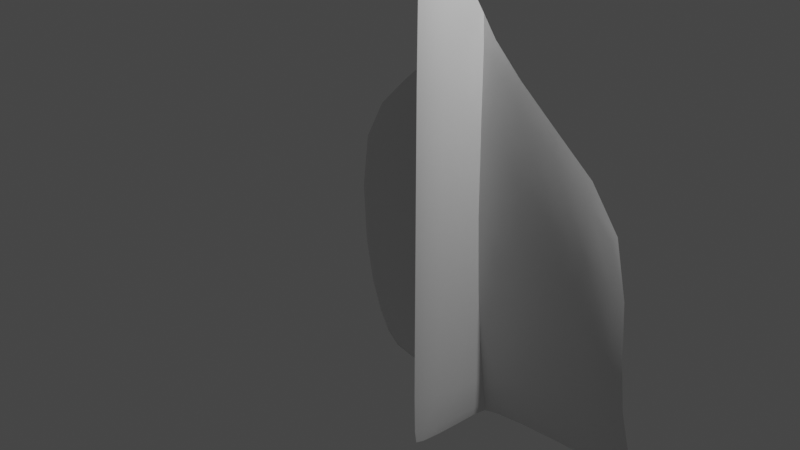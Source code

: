 # Source: PaperPlaneEnemy.blend  (saved by Blender 2.92.15; exported with 4.5.12 LTS)
import bpy
from mathutils import Matrix  # noqa: F401  (used for matrix-valued properties, if any)

bpy.ops.wm.read_factory_settings(use_empty=True)
scene = bpy.context.scene
scene.name = 'Scene'

# ---- collections
col_collection = bpy.data.collections.new('Collection'); scene.collection.children.link(col_collection)

# ---- materials (node trees are filled in below, after node groups)
mat_material = bpy.data.materials.new('Material')
mat_material.alpha_threshold = 0.0
mat_material.use_transparent_shadow = False
mat_material.line_color = (0.0, 0.0, 0.0, 1.0)

# ---- material node trees
mat_material.use_nodes = True; mat_material.node_tree.nodes.clear()
_N = mat_material.node_tree.nodes; _L = mat_material.node_tree.links
n0 = _N.new('ShaderNodeOutputMaterial'); n0.name = 'Material Output'; n0.location = (300, 300)
n1 = _N.new('ShaderNodeBsdfPrincipled'); n1.name = 'Principled BSDF'; n1.location = (10, 300)
n1.distribution = 'GGX'
n1.subsurface_method = 'BURLEY'
n1.inputs[2].default_value = 0.4
n1.inputs[3].default_value = 1.45
n1.inputs[27].default_value = (0.0, 0.0, 0.0, 1.0)
n1.inputs[28].default_value = 1.0
_L.new(n1.outputs[0], n0.inputs[0])
n0.is_active_output = True

# ---- world
world_world = bpy.data.worlds.new('World'); scene.world = world_world
world_world.use_nodes = True; world_world.node_tree.nodes.clear()
_N = world_world.node_tree.nodes; _L = world_world.node_tree.links
n0 = _N.new('ShaderNodeOutputWorld'); n0.name = 'World Output'; n0.location = (300, 300)
n1 = _N.new('ShaderNodeBackground'); n1.name = 'Background'; n1.location = (10, 300)
n1.inputs[0].default_value = (0.05088, 0.05088, 0.05088, 1.0)
_L.new(n1.outputs[0], n0.inputs[0])
n0.is_active_output = True
world_world.color = (0.05088, 0.05088, 0.05088)
world_world.use_sun_shadow = False
world_world.sun_shadow_jitter_overblur = 0.0

# ---- cameras
cam_camera = bpy.data.cameras.new('Camera')
cam_camera.clip_end = 100.0
cam_camera.ortho_scale = 7.314

# ---- lights
light_light = bpy.data.lights.new('Light', 'POINT')
light_light.transmission_factor = 0.0
light_light.energy = 1000.0
light_light.shadow_soft_size = 0.1
light_light.shadow_maximum_resolution = 0.006
light_light.use_absolute_resolution = True

# ---- meshes
me_cube = bpy.data.meshes.new('Cube')
me_cube.from_pydata([(-0.0474, 0.9517, 1.813), (-1.807, 1.727, -3.076), (-1.765, 1.222, -0.01727), (-0.03015, 0.5377, 2.157), (-0.03009, 0.5811, -2.8), (-0.2295, 1.38, -2.842), (-0.232, 1.094, 1.402), (-0.04647, 1.168, -2.819), (-1.057, 1.559, -2.93), (-1.047, 1.139, 0.7139), (-0.01627, 0.5446, 0.01257), (-1.843, 1.31, -1.337), (-1.043, 1.229, -0.8691), (-0.2199, 1.136, -0.4383), (-0.03124, 0.9712, -0.1926), (-1.854, 1.533, -2.483), (-1.046, 1.393, -2.187), (-0.01627, 0.563, -1.732), (-0.2199, 1.255, -1.957), (-0.03124, 1.063, -1.834), (0.0474, 0.9517, 1.813), (1.807, 1.727, -3.076), (-1.455e-11, 0.2904, -2.788), (1.765, 1.222, -0.01727), (5.821e-11, 0.2904, 2.386), (0.03015, 0.5377, 2.157), (0.03009, 0.5811, -2.8), (0.2295, 1.38, -2.842), (0.232, 1.094, 1.402), (0.04647, 1.168, -2.819), (1.057, 1.559, -2.93), (1.047, 1.139, 0.7139), (0.01627, 0.5446, 0.01257), (0.0, 0.3017, 0.1494), (1.843, 1.31, -1.337), (1.043, 1.229, -0.8691), (0.2199, 1.136, -0.4383), (0.03124, 0.9712, -0.1926), (1.854, 1.533, -2.483), (1.046, 1.393, -2.187), (0.01627, 0.563, -1.732), (0.0, 0.3017, -1.663), (0.2199, 1.255, -1.957), (0.03124, 1.063, -1.834), (-0.1112, 0.9404, 1.813), (-1.813, 1.68, -3.091), (-1.769, 1.173, -0.02026), (-0.0856, 0.5236, 2.157), (-0.08535, 0.5661, -2.801), (-0.2677, 1.332, -2.852), (-0.2777, 1.054, 1.401), (-0.1075, 1.15, -2.822), (-1.071, 1.497, -2.947), (-1.059, 1.076, 0.7114), (-0.0993, 0.5225, 0.01248), (-1.849, 1.244, -1.345), (-1.061, 1.134, -0.8783), (-0.2794, 1.065, -0.4434), (-0.124, 0.9468, -0.1938), (-1.861, 1.469, -2.5), (-1.064, 1.299, -2.207), (-0.09922, 0.5405, -1.732), (-0.2777, 1.182, -1.969), (-0.1231, 1.036, -1.838), (0.1112, 0.9404, 1.813), (1.813, 1.68, -3.091), (-5.821e-11, 0.2452, -2.788), (1.769, 1.173, -0.02026), (-1.164e-10, 0.2449, 2.386), (0.0856, 0.5236, 2.157), (0.08535, 0.5661, -2.801), (0.2677, 1.332, -2.852), (0.2777, 1.054, 1.401), (0.1075, 1.15, -2.822), (1.071, 1.497, -2.947), (1.059, 1.076, 0.7114), (0.0993, 0.5225, 0.01248), (-1.164e-10, 0.2338, 0.1494), (1.849, 1.244, -1.345), (1.061, 1.134, -0.8783), (0.2794, 1.065, -0.4434), (0.124, 0.9468, -0.1938), (1.861, 1.469, -2.5), (1.064, 1.299, -2.207), (0.09922, 0.5405, -1.732), (-4.657e-10, 0.2339, -1.663), (0.2777, 1.182, -1.969), (0.1231, 1.036, -1.838), (-0.03901, 0.7596, 1.985), (-0.01801, 0.5411, 1.185), (-1.496, 1.187, 0.327), (0.0, 0.3003, 1.372), (-0.01661, 0.3614, 2.314), (-1.86, 1.667, -2.878), (-0.5817, 1.456, -2.866), (-1.05, 1.492, -2.636), (-0.2215, 1.11, 0.5716), (-0.03875, 0.8898, -2.809), (-0.07718, 1.312, -2.829), (-1.526, 1.675, -3.036), (-0.5818, 1.112, 1.085), (-0.03326, 0.9558, 0.9061), (-0.0166, 0.3669, -2.792), (-0.07929, 1.055, 1.633), (-0.01627, 0.552, -0.9604), (0.0, 0.3017, -0.8611), (-1.83, 1.257, -0.5756), (-1.044, 1.179, 0.001646), (-0.2199, 1.185, -1.288), (-0.03124, 1.009, -1.109), (-0.008628, 0.3702, 0.1066), (-1.505, 1.281, -1.13), (-0.5744, 1.181, -0.6299), (-0.02277, 0.7713, -0.09002), (-0.06437, 1.082, -0.3003), (-1.845, 1.404, -1.978), (-1.044, 1.301, -1.608), (-0.018, 0.5748, -2.367), (0.0, 0.3003, -2.33), (-0.2211, 1.33, -2.489), (-0.03314, 1.124, -2.422), (-0.06437, 1.191, -1.888), (-0.02277, 0.8266, -1.783), (-0.5746, 1.317, -2.055), (-1.511, 1.477, -2.348), (-0.008628, 0.3726, -1.685), (0.03901, 0.7596, 1.985), (0.01801, 0.5411, 1.185), (1.496, 1.187, 0.327), (0.01661, 0.3614, 2.314), (1.86, 1.667, -2.878), (0.5817, 1.456, -2.866), (1.05, 1.492, -2.636), (0.2215, 1.11, 0.5716), (0.03875, 0.8898, -2.809), (0.07718, 1.312, -2.829), (1.526, 1.675, -3.036), (0.5818, 1.112, 1.085), (0.03326, 0.9558, 0.9061), (0.0166, 0.3669, -2.792), (0.07929, 1.055, 1.633), (0.01627, 0.552, -0.9604), (1.83, 1.257, -0.5756), (1.044, 1.179, 0.001646), (0.2199, 1.185, -1.288), (0.03124, 1.009, -1.109), (0.008628, 0.3702, 0.1066), (1.505, 1.281, -1.13), (0.5744, 1.181, -0.6299), (0.02277, 0.7713, -0.09002), (0.06437, 1.082, -0.3003), (1.845, 1.404, -1.978), (1.044, 1.301, -1.608), (0.018, 0.5748, -2.367), (0.2211, 1.33, -2.489), (0.03314, 1.124, -2.422), (0.06437, 1.191, -1.888), (0.02277, 0.8266, -1.783), (0.5746, 1.317, -2.055), (1.511, 1.477, -2.348), (0.008628, 0.3726, -1.685), (-0.1038, 0.7532, 1.985), (-0.09766, 0.5205, 1.185), (-1.502, 1.124, 0.3239), (-6.985e-10, 0.2351, 1.372), (-0.04851, 0.3279, 2.314), (-1.867, 1.606, -2.897), (-0.6058, 1.398, -2.88), (-1.069, 1.403, -2.658), (-0.283, 1.048, 0.5689), (-0.1027, 0.8793, -2.811), (-0.1286, 1.279, -2.835), (-1.535, 1.615, -3.055), (-0.6097, 1.059, 1.083), (-0.1236, 0.9363, 0.9056), (-0.04849, 0.3335, -2.792), (-0.1369, 1.031, 1.632), (-0.09925, 0.5297, -0.9606), (-2.328e-10, 0.2338, -0.8611), (-1.835, 1.193, -0.5808), (-1.061, 1.089, -0.003724), (-0.2776, 1.113, -1.296), (-0.1233, 0.982, -1.111), (-0.05648, 0.32, 0.1066), (-1.514, 1.187, -1.141), (-0.6104, 1.094, -0.637), (-0.1192, 0.7579, -0.09036), (-0.1438, 1.035, -0.3032), (-1.851, 1.339, -1.99), (-1.061, 1.206, -1.622), (-0.09746, 0.5532, -2.367), (3.492e-10, 0.2353, -2.33), (-0.2763, 1.261, -2.502), (-0.121, 1.097, -2.426), (-0.1421, 1.141, -1.895), (-0.1188, 0.8115, -1.784), (-0.6103, 1.23, -2.07), (-1.522, 1.385, -2.369), (-0.05647, 0.3224, -1.685), (0.1038, 0.7532, 1.985), (0.09766, 0.5205, 1.185), (1.502, 1.124, 0.3239), (0.04851, 0.3279, 2.314), (1.867, 1.606, -2.897), (0.6058, 1.398, -2.88), (1.069, 1.403, -2.658), (0.283, 1.048, 0.5689), (0.1027, 0.8793, -2.811), (0.1286, 1.279, -2.835), (1.535, 1.615, -3.055), (0.6097, 1.059, 1.083), (0.1236, 0.9363, 0.9056), (0.04849, 0.3335, -2.792), (0.1369, 1.031, 1.632), (0.09925, 0.5297, -0.9606), (1.835, 1.193, -0.5808), (1.061, 1.089, -0.003724), (0.2776, 1.113, -1.296), (0.1233, 0.982, -1.111), (0.05648, 0.32, 0.1066), (1.514, 1.187, -1.141), (0.6104, 1.094, -0.637), (0.1192, 0.7579, -0.09036), (0.1438, 1.035, -0.3032), (1.851, 1.339, -1.99), (1.061, 1.206, -1.622), (0.09746, 0.5532, -2.367), (0.2763, 1.261, -2.502), (0.121, 1.097, -2.426), (0.1421, 1.141, -1.895), (0.1188, 0.8115, -1.784), (0.6103, 1.23, -2.07), (1.522, 1.385, -2.369), (0.05647, 0.3224, -1.685), (-0.07962, 0.9468, 2.141), (-1.868, 1.737, -3.144), (-1.819, 1.203, 0.04171), (-0.05789, 0.5307, 2.508), (-0.05772, 0.5771, -2.95), (-0.2485, 1.378, -2.968), (-0.2559, 1.073, 1.702), (-0.07693, 1.176, -2.957), (-1.066, 1.556, -3.038), (-1.053, 1.099, 0.9704), (-1.965, 1.293, -1.415), (-1.978, 1.526, -2.539), (0.07962, 0.9468, 2.141), (1.868, 1.737, -3.144), (5.821e-11, 0.2678, -2.947), (1.819, 1.203, 0.04171), (1.164e-10, 0.2676, 2.753), (0.05789, 0.5307, 2.508), (0.05772, 0.5771, -2.95), (0.2485, 1.378, -2.968), (0.2559, 1.073, 1.702), (0.07693, 1.176, -2.957), (1.066, 1.556, -3.038), (1.053, 1.099, 0.9704), (1.965, 1.293, -1.415), (1.978, 1.526, -2.539), (-0.06623, 1.063, 0.7596), (-0.0248, 0.7621, 1.046), (-0.5753, 1.142, 0.3129), (-1.502, 1.227, -0.3233), (-0.009625, 0.3688, 1.313), (-0.008628, 0.3712, -0.8921), (-1.505, 1.366, -1.812), (-0.5744, 1.24, -1.428), (-0.02277, 0.7938, -1.035), (-0.06437, 1.126, -1.187), (-0.06597, 1.263, -2.451), (-0.02477, 0.8631, -2.394), (-0.5759, 1.401, -2.544), (-1.521, 1.597, -2.767), (-0.009625, 0.373, -2.341), (0.06623, 1.063, 0.7596), (0.0248, 0.7621, 1.046), (0.5753, 1.142, 0.3129), (1.502, 1.227, -0.3233), (0.009625, 0.3688, 1.313), (0.008628, 0.3712, -0.8921), (1.505, 1.366, -1.812), (0.5744, 1.24, -1.428), (0.02277, 0.7938, -1.035), (0.06437, 1.126, -1.187), (0.06597, 1.263, -2.451), (0.02477, 0.8631, -2.394), (0.5759, 1.401, -2.544), (1.521, 1.597, -2.767), (0.009625, 0.373, -2.341), (-0.1459, 1.023, 0.7581), (-0.1176, 0.7512, 1.046), (-0.6127, 1.062, 0.3089), (-1.511, 1.137, -0.3298), (-0.05549, 0.3206, 1.313), (-0.05647, 0.321, -0.8922), (-1.515, 1.272, -1.828), (-0.6095, 1.152, -1.439), (-0.1189, 0.7791, -1.036), (-0.1423, 1.077, -1.192), (-0.1402, 1.215, -2.459), (-0.1167, 0.8483, -2.396), (-0.6104, 1.318, -2.562), (-1.532, 1.51, -2.791), (-0.05547, 0.325, -2.341), (0.1459, 1.023, 0.7581), (0.1176, 0.7512, 1.046), (0.6127, 1.062, 0.3089), (1.511, 1.137, -0.3298), (0.05549, 0.3206, 1.313), (0.05647, 0.321, -0.8922), (1.515, 1.272, -1.828), (0.6095, 1.152, -1.439), (0.1189, 0.7791, -1.036), (0.1423, 1.077, -1.192), (0.1402, 1.215, -2.459), (0.1167, 0.8483, -2.396), (0.6104, 1.318, -2.562), (1.532, 1.51, -2.791), (0.05547, 0.325, -2.341), (-0.07146, 0.7568, 2.325), (-1.504, 1.149, 0.5529), (-0.03256, 0.3446, 2.676), (-1.983, 1.669, -2.934), (-0.594, 1.451, -2.982), (-0.0707, 0.8949, -2.953), (-0.1028, 1.316, -2.962), (-1.541, 1.68, -3.139), (-0.5964, 1.08, 1.364), (-0.03255, 0.3507, -2.948), (-0.1089, 1.044, 1.949), (-1.947, 1.24, -0.6518), (-1.967, 1.39, -2.043), (0.07146, 0.7568, 2.325), (1.504, 1.149, 0.5529), (0.03256, 0.3446, 2.676), (1.983, 1.669, -2.934), (0.594, 1.451, -2.982), (0.0707, 0.8949, -2.953), (0.1028, 1.316, -2.962), (1.541, 1.68, -3.139), (0.5964, 1.08, 1.364), (0.03255, 0.3507, -2.948), (0.1089, 1.044, 1.949), (1.947, 1.24, -0.6518), (1.967, 1.39, -2.043)], [], [(14, 114, 260, 101), (114, 13, 96, 260), (260, 96, 6, 103), (101, 260, 103, 0), (10, 113, 261, 89), (113, 14, 101, 261), (261, 101, 0, 88), (89, 261, 88, 3), (12, 107, 262, 112), (107, 9, 100, 262), (262, 100, 6, 96), (112, 262, 96, 13), (11, 106, 263, 111), (106, 2, 90, 263), (263, 90, 9, 107), (111, 263, 107, 12), (33, 110, 264, 91), (110, 10, 89, 264), (264, 89, 3, 92), (91, 264, 92, 24), (41, 125, 265, 105), (125, 17, 104, 265), (265, 104, 10, 110), (105, 265, 110, 33), (15, 115, 266, 124), (115, 11, 111, 266), (266, 111, 12, 116), (124, 266, 116, 16), (16, 116, 267, 123), (116, 12, 112, 267), (267, 112, 13, 108), (123, 267, 108, 18), (17, 122, 268, 104), (122, 19, 109, 268), (268, 109, 14, 113), (104, 268, 113, 10), (19, 121, 269, 109), (121, 18, 108, 269), (269, 108, 13, 114), (109, 269, 114, 14), (7, 98, 270, 120), (98, 5, 119, 270), (270, 119, 18, 121), (120, 270, 121, 19), (4, 97, 271, 117), (97, 7, 120, 271), (271, 120, 19, 122), (117, 271, 122, 17), (8, 95, 272, 94), (95, 16, 123, 272), (272, 123, 18, 119), (94, 272, 119, 5), (1, 93, 273, 99), (93, 15, 124, 273), (273, 124, 16, 95), (99, 273, 95, 8), (22, 102, 274, 118), (102, 4, 117, 274), (274, 117, 17, 125), (118, 274, 125, 41), (37, 138, 275, 150), (138, 20, 140, 275), (275, 140, 28, 133), (150, 275, 133, 36), (32, 127, 276, 149), (127, 25, 126, 276), (276, 126, 20, 138), (149, 276, 138, 37), (35, 148, 277, 143), (148, 36, 133, 277), (277, 133, 28, 137), (143, 277, 137, 31), (34, 147, 278, 142), (147, 35, 143, 278), (278, 143, 31, 128), (142, 278, 128, 23), (33, 91, 279, 146), (91, 24, 129, 279), (279, 129, 25, 127), (146, 279, 127, 32), (41, 105, 280, 160), (105, 33, 146, 280), (280, 146, 32, 141), (160, 280, 141, 40), (38, 159, 281, 151), (159, 39, 152, 281), (281, 152, 35, 147), (151, 281, 147, 34), (39, 158, 282, 152), (158, 42, 144, 282), (282, 144, 36, 148), (152, 282, 148, 35), (40, 141, 283, 157), (141, 32, 149, 283), (283, 149, 37, 145), (157, 283, 145, 43), (43, 145, 284, 156), (145, 37, 150, 284), (284, 150, 36, 144), (156, 284, 144, 42), (29, 155, 285, 135), (155, 43, 156, 285), (285, 156, 42, 154), (135, 285, 154, 27), (26, 153, 286, 134), (153, 40, 157, 286), (286, 157, 43, 155), (134, 286, 155, 29), (30, 131, 287, 132), (131, 27, 154, 287), (287, 154, 42, 158), (132, 287, 158, 39), (21, 136, 288, 130), (136, 30, 132, 288), (288, 132, 39, 159), (130, 288, 159, 38), (22, 118, 289, 139), (118, 41, 160, 289), (289, 160, 40, 153), (139, 289, 153, 26), (58, 174, 290, 187), (174, 44, 176, 290), (290, 176, 50, 169), (187, 290, 169, 57), (54, 162, 291, 186), (162, 47, 161, 291), (291, 161, 44, 174), (186, 291, 174, 58), (56, 185, 292, 180), (185, 57, 169, 292), (292, 169, 50, 173), (180, 292, 173, 53), (55, 184, 293, 179), (184, 56, 180, 293), (293, 180, 53, 163), (179, 293, 163, 46), (77, 164, 294, 183), (164, 68, 165, 294), (294, 165, 47, 162), (183, 294, 162, 54), (85, 178, 295, 198), (178, 77, 183, 295), (295, 183, 54, 177), (198, 295, 177, 61), (59, 197, 296, 188), (197, 60, 189, 296), (296, 189, 56, 184), (188, 296, 184, 55), (60, 196, 297, 189), (196, 62, 181, 297), (297, 181, 57, 185), (189, 297, 185, 56), (61, 177, 298, 195), (177, 54, 186, 298), (298, 186, 58, 182), (195, 298, 182, 63), (63, 182, 299, 194), (182, 58, 187, 299), (299, 187, 57, 181), (194, 299, 181, 62), (51, 193, 300, 171), (193, 63, 194, 300), (300, 194, 62, 192), (171, 300, 192, 49), (48, 190, 301, 170), (190, 61, 195, 301), (301, 195, 63, 193), (170, 301, 193, 51), (52, 167, 302, 168), (167, 49, 192, 302), (302, 192, 62, 196), (168, 302, 196, 60), (45, 172, 303, 166), (172, 52, 168, 303), (303, 168, 60, 197), (166, 303, 197, 59), (66, 191, 304, 175), (191, 85, 198, 304), (304, 198, 61, 190), (175, 304, 190, 48), (81, 223, 305, 211), (223, 80, 206, 305), (305, 206, 72, 213), (211, 305, 213, 64), (76, 222, 306, 200), (222, 81, 211, 306), (306, 211, 64, 199), (200, 306, 199, 69), (79, 216, 307, 221), (216, 75, 210, 307), (307, 210, 72, 206), (221, 307, 206, 80), (78, 215, 308, 220), (215, 67, 201, 308), (308, 201, 75, 216), (220, 308, 216, 79), (77, 219, 309, 164), (219, 76, 200, 309), (309, 200, 69, 202), (164, 309, 202, 68), (85, 233, 310, 178), (233, 84, 214, 310), (310, 214, 76, 219), (178, 310, 219, 77), (82, 224, 311, 232), (224, 78, 220, 311), (311, 220, 79, 225), (232, 311, 225, 83), (83, 225, 312, 231), (225, 79, 221, 312), (312, 221, 80, 217), (231, 312, 217, 86), (84, 230, 313, 214), (230, 87, 218, 313), (313, 218, 81, 222), (214, 313, 222, 76), (87, 229, 314, 218), (229, 86, 217, 314), (314, 217, 80, 223), (218, 314, 223, 81), (73, 208, 315, 228), (208, 71, 227, 315), (315, 227, 86, 229), (228, 315, 229, 87), (70, 207, 316, 226), (207, 73, 228, 316), (316, 228, 87, 230), (226, 316, 230, 84), (74, 205, 317, 204), (205, 83, 231, 317), (317, 231, 86, 227), (204, 317, 227, 71), (65, 203, 318, 209), (203, 82, 232, 318), (318, 232, 83, 205), (209, 318, 205, 74), (66, 212, 319, 191), (212, 70, 226, 319), (319, 226, 84, 233), (191, 319, 233, 85), (3, 88, 320, 237), (88, 0, 234, 320), (320, 234, 44, 161), (237, 320, 161, 47), (9, 90, 321, 243), (90, 2, 236, 321), (321, 236, 46, 163), (243, 321, 163, 53), (24, 92, 322, 250), (92, 3, 237, 322), (322, 237, 47, 165), (250, 322, 165, 68), (15, 93, 323, 245), (93, 1, 235, 323), (323, 235, 45, 166), (245, 323, 166, 59), (8, 94, 324, 242), (94, 5, 239, 324), (324, 239, 49, 167), (242, 324, 167, 52), (7, 97, 325, 241), (97, 4, 238, 325), (325, 238, 48, 170), (241, 325, 170, 51), (5, 98, 326, 239), (98, 7, 241, 326), (326, 241, 51, 171), (239, 326, 171, 49), (1, 99, 327, 235), (99, 8, 242, 327), (327, 242, 52, 172), (235, 327, 172, 45), (6, 100, 328, 240), (100, 9, 243, 328), (328, 243, 53, 173), (240, 328, 173, 50), (4, 102, 329, 238), (102, 22, 248, 329), (329, 248, 66, 175), (238, 329, 175, 48), (0, 103, 330, 234), (103, 6, 240, 330), (330, 240, 50, 176), (234, 330, 176, 44), (2, 106, 331, 236), (106, 11, 244, 331), (331, 244, 55, 179), (236, 331, 179, 46), (11, 115, 332, 244), (115, 15, 245, 332), (332, 245, 59, 188), (244, 332, 188, 55), (20, 126, 333, 246), (126, 25, 251, 333), (333, 251, 69, 199), (246, 333, 199, 64), (23, 128, 334, 249), (128, 31, 257, 334), (334, 257, 75, 201), (249, 334, 201, 67), (25, 129, 335, 251), (129, 24, 250, 335), (335, 250, 68, 202), (251, 335, 202, 69), (21, 130, 336, 247), (130, 38, 259, 336), (336, 259, 82, 203), (247, 336, 203, 65), (27, 131, 337, 253), (131, 30, 256, 337), (337, 256, 74, 204), (253, 337, 204, 71), (26, 134, 338, 252), (134, 29, 255, 338), (338, 255, 73, 207), (252, 338, 207, 70), (29, 135, 339, 255), (135, 27, 253, 339), (339, 253, 71, 208), (255, 339, 208, 73), (30, 136, 340, 256), (136, 21, 247, 340), (340, 247, 65, 209), (256, 340, 209, 74), (31, 137, 341, 257), (137, 28, 254, 341), (341, 254, 72, 210), (257, 341, 210, 75), (22, 139, 342, 248), (139, 26, 252, 342), (342, 252, 70, 212), (248, 342, 212, 66), (28, 140, 343, 254), (140, 20, 246, 343), (343, 246, 64, 213), (254, 343, 213, 72), (34, 142, 344, 258), (142, 23, 249, 344), (344, 249, 67, 215), (258, 344, 215, 78), (38, 151, 345, 259), (151, 34, 258, 345), (345, 258, 78, 224), (259, 345, 224, 82)])
me_cube.polygons.foreach_set('use_smooth', [True] * 344)
_k = set([(22, 118), (22, 248), (24, 91), (24, 250), (33, 91), (33, 105), (41, 105), (41, 118), (66, 191), (66, 248), (68, 164), (68, 250), (77, 164), (77, 178), (85, 178), (85, 191), (98, 270), (98, 326), (103, 260), (103, 330), (114, 260), (114, 269), (121, 269), (121, 270), (135, 285), (135, 339), (140, 275), (140, 343), (150, 275), (150, 284), (156, 284), (156, 285), (171, 300), (171, 326), (176, 290), (176, 330), (187, 290), (187, 299), (194, 299), (194, 300), (208, 315), (208, 339), (213, 305), (213, 343), (223, 305), (223, 314), (229, 314), (229, 315), (234, 320), (234, 330), (235, 323), (235, 327), (236, 321), (236, 331), (237, 320), (237, 322), (238, 325), (238, 329), (239, 324), (239, 326), (240, 328), (240, 330), (241, 325), (241, 326), (242, 324), (242, 327), (243, 321), (243, 328), (244, 331), (244, 332), (245, 323), (245, 332), (246, 333), (246, 343), (247, 336), (247, 340), (248, 329), (248, 342), (249, 334), (249, 344), (250, 322), (250, 335), (251, 333), (251, 335), (252, 338), (252, 342), (253, 337), (253, 339), (254, 341), (254, 343), (255, 338), (255, 339), (256, 337), (256, 340), (257, 334), (257, 341), (258, 344), (258, 345), (259, 336), (259, 345)])
me_cube.attributes.new('sharp_edge', 'BOOLEAN', 'EDGE').data.foreach_set('value', [ (min(e.vertices), max(e.vertices)) in _k for e in me_cube.edges])
_uv = me_cube.uv_layers.new(name='UVMap')
_uv.uv.foreach_set('vector', [0.7917, 0.6369, 0.8023, 0.6369, 0.8023, 0.6864, 0.7917, 0.6864, 0.8023, 0.6369, 0.8142, 0.6369, 0.8142, 0.6864, 0.8023, 0.6864, 0.8023, 0.6864, 0.8142, 0.6864, 0.8142, 0.7292, 0.8023, 0.7292, 0.7917, 0.6864, 0.8023, 0.6864, 0.8023, 0.7292, 0.7917, 0.7292, 0.7708, 0.6369, 0.7813, 0.6369, 0.7812, 0.6864, 0.7708, 0.6864, 0.7813, 0.6369, 0.7917, 0.6369, 0.7917, 0.6864, 0.7812, 0.6864, 0.7812, 0.6864, 0.7917, 0.6864, 0.7917, 0.7292, 0.7813, 0.7292, 0.7708, 0.6864, 0.7812, 0.6864, 0.7813, 0.7292, 0.7708, 0.7292, 0.8438, 0.6369, 0.8438, 0.6864, 0.8283, 0.6864, 0.8283, 0.6369, 0.8438, 0.6864, 0.8438, 0.7292, 0.8283, 0.7292, 0.8283, 0.6864, 0.8283, 0.6864, 0.8283, 0.7292, 0.8142, 0.7292, 0.8142, 0.6864, 0.8283, 0.6369, 0.8283, 0.6864, 0.8142, 0.6864, 0.8142, 0.6369, 0.8698, 0.6369, 0.8693, 0.685, 0.8586, 0.686, 0.8587, 0.6369, 0.8693, 0.685, 0.8672, 0.7188, 0.8584, 0.7274, 0.8586, 0.686, 0.8586, 0.686, 0.8584, 0.7274, 0.8438, 0.7292, 0.8438, 0.6864, 0.8587, 0.6369, 0.8586, 0.686, 0.8438, 0.6864, 0.8438, 0.6369, 0.75, 0.6369, 0.7604, 0.6369, 0.7605, 0.6864, 0.7504, 0.6864, 0.7604, 0.6369, 0.7708, 0.6369, 0.7708, 0.6864, 0.7605, 0.6864, 0.7605, 0.6864, 0.7708, 0.6864, 0.7708, 0.7292, 0.7609, 0.7292, 0.7504, 0.6864, 0.7605, 0.6864, 0.7609, 0.7292, 0.7535, 0.7292, 0.75, 0.5685, 0.7604, 0.5685, 0.7604, 0.5994, 0.75, 0.5994, 0.7604, 0.5685, 0.7708, 0.5685, 0.7708, 0.5994, 0.7604, 0.5994, 0.7604, 0.5994, 0.7708, 0.5994, 0.7708, 0.6369, 0.7604, 0.6369, 0.75, 0.5994, 0.7604, 0.5994, 0.7604, 0.6369, 0.75, 0.6369, 0.8698, 0.5685, 0.8698, 0.5994, 0.8587, 0.5994, 0.8587, 0.5685, 0.8698, 0.5994, 0.8698, 0.6369, 0.8587, 0.6369, 0.8587, 0.5994, 0.8587, 0.5994, 0.8587, 0.6369, 0.8438, 0.6369, 0.8438, 0.5994, 0.8587, 0.5685, 0.8587, 0.5994, 0.8438, 0.5994, 0.8438, 0.5685, 0.8438, 0.5685, 0.8438, 0.5994, 0.8283, 0.5994, 0.8283, 0.5685, 0.8438, 0.5994, 0.8438, 0.6369, 0.8283, 0.6369, 0.8283, 0.5994, 0.8283, 0.5994, 0.8283, 0.6369, 0.8142, 0.6369, 0.8142, 0.5994, 0.8283, 0.5685, 0.8283, 0.5994, 0.8142, 0.5994, 0.8142, 0.5685, 0.7708, 0.5685, 0.7813, 0.5685, 0.7812, 0.5994, 0.7708, 0.5994, 0.7813, 0.5685, 0.7917, 0.5685, 0.7917, 0.5994, 0.7812, 0.5994, 0.7812, 0.5994, 0.7917, 0.5994, 0.7917, 0.6369, 0.7813, 0.6369, 0.7708, 0.5994, 0.7812, 0.5994, 0.7813, 0.6369, 0.7708, 0.6369, 0.7917, 0.5685, 0.8023, 0.5685, 0.8023, 0.5994, 0.7917, 0.5994, 0.8023, 0.5685, 0.8142, 0.5685, 0.8142, 0.5994, 0.8023, 0.5994, 0.8023, 0.5994, 0.8142, 0.5994, 0.8142, 0.6369, 0.8023, 0.6369, 0.7917, 0.5994, 0.8023, 0.5994, 0.8023, 0.6369, 0.7917, 0.6369, 0.7917, 0.5119, 0.8023, 0.5119, 0.8023, 0.5369, 0.7917, 0.5369, 0.8023, 0.5119, 0.8142, 0.5119, 0.8142, 0.5369, 0.8023, 0.5369, 0.8023, 0.5369, 0.8142, 0.5369, 0.8142, 0.5685, 0.8023, 0.5685, 0.7917, 0.5369, 0.8023, 0.5369, 0.8023, 0.5685, 0.7917, 0.5685, 0.7708, 0.5119, 0.7813, 0.5119, 0.7812, 0.5369, 0.7708, 0.5369, 0.7813, 0.5119, 0.7917, 0.5119, 0.7917, 0.5369, 0.7812, 0.5369, 0.7812, 0.5369, 0.7917, 0.5369, 0.7917, 0.5685, 0.7813, 0.5685, 0.7708, 0.5369, 0.7812, 0.5369, 0.7813, 0.5685, 0.7708, 0.5685, 0.8438, 0.5119, 0.8438, 0.5369, 0.8283, 0.5369, 0.8283, 0.5119, 0.8438, 0.5369, 0.8438, 0.5685, 0.8283, 0.5685, 0.8283, 0.5369, 0.8283, 0.5369, 0.8283, 0.5685, 0.8142, 0.5685, 0.8142, 0.5369, 0.8283, 0.5119, 0.8283, 0.5369, 0.8142, 0.5369, 0.8142, 0.5119, 0.8672, 0.5179, 0.8693, 0.5377, 0.8586, 0.5371, 0.8584, 0.5129, 0.8693, 0.5377, 0.8698, 0.5685, 0.8587, 0.5685, 0.8586, 0.5371, 0.8586, 0.5371, 0.8587, 0.5685, 0.8438, 0.5685, 0.8438, 0.5369, 0.8584, 0.5129, 0.8586, 0.5371, 0.8438, 0.5369, 0.8438, 0.5119, 0.7535, 0.5119, 0.7609, 0.5119, 0.7605, 0.5369, 0.7504, 0.5369, 0.7609, 0.5119, 0.7708, 0.5119, 0.7708, 0.5369, 0.7605, 0.5369, 0.7605, 0.5369, 0.7708, 0.5369, 0.7708, 0.5685, 0.7604, 0.5685, 0.7504, 0.5369, 0.7605, 0.5369, 0.7604, 0.5685, 0.75, 0.5685, 0.7917, 0.6369, 0.7917, 0.689, 0.8023, 0.689, 0.8023, 0.6369, 0.7917, 0.689, 0.7917, 0.75, 0.8023, 0.75, 0.8023, 0.689, 0.8023, 0.689, 0.8023, 0.75, 0.8142, 0.75, 0.8142, 0.689, 0.8023, 0.6369, 0.8023, 0.689, 0.8142, 0.689, 0.8142, 0.6369, 0.7708, 0.6369, 0.7708, 0.689, 0.7812, 0.689, 0.7813, 0.6369, 0.7708, 0.689, 0.7708, 0.75, 0.7812, 0.75, 0.7812, 0.689, 0.7812, 0.689, 0.7812, 0.75, 0.7917, 0.75, 0.7917, 0.689, 0.7813, 0.6369, 0.7812, 0.689, 0.7917, 0.689, 0.7917, 0.6369, 0.8438, 0.6369, 0.8283, 0.6369, 0.8283, 0.689, 0.8438, 0.689, 0.8283, 0.6369, 0.8142, 0.6369, 0.8142, 0.689, 0.8283, 0.689, 0.8283, 0.689, 0.8142, 0.689, 0.8142, 0.75, 0.8283, 0.75, 0.8438, 0.689, 0.8283, 0.689, 0.8283, 0.75, 0.8438, 0.75, 0.875, 0.6369, 0.8594, 0.6369, 0.8594, 0.689, 0.875, 0.689, 0.8594, 0.6369, 0.8438, 0.6369, 0.8438, 0.689, 0.8594, 0.689, 0.8594, 0.689, 0.8438, 0.689, 0.8438, 0.75, 0.8594, 0.75, 0.875, 0.689, 0.8594, 0.689, 0.8594, 0.75, 0.875, 0.75, 0.75, 0.6369, 0.75, 0.689, 0.7604, 0.689, 0.7604, 0.6369, 0.75, 0.689, 0.75, 0.75, 0.7604, 0.75, 0.7604, 0.689, 0.7604, 0.689, 0.7604, 0.75, 0.7708, 0.75, 0.7708, 0.689, 0.7604, 0.6369, 0.7604, 0.689, 0.7708, 0.689, 0.7708, 0.6369, 0.75, 0.5685, 0.75, 0.5994, 0.7604, 0.5994, 0.7604, 0.5685, 0.75, 0.5994, 0.75, 0.6369, 0.7604, 0.6369, 0.7604, 0.5994, 0.7604, 0.5994, 0.7604, 0.6369, 0.7708, 0.6369, 0.7708, 0.5994, 0.7604, 0.5685, 0.7604, 0.5994, 0.7708, 0.5994, 0.7708, 0.5685, 0.875, 0.5685, 0.8594, 0.5685, 0.8594, 0.5994, 0.875, 0.5994, 0.8594, 0.5685, 0.8438, 0.5685, 0.8438, 0.5994, 0.8594, 0.5994, 0.8594, 0.5994, 0.8438, 0.5994, 0.8438, 0.6369, 0.8594, 0.6369, 0.875, 0.5994, 0.8594, 0.5994, 0.8594, 0.6369, 0.875, 0.6369, 0.8438, 0.5685, 0.8283, 0.5685, 0.8283, 0.5994, 0.8438, 0.5994, 0.8283, 0.5685, 0.8142, 0.5685, 0.8142, 0.5994, 0.8283, 0.5994, 0.8283, 0.5994, 0.8142, 0.5994, 0.8142, 0.6369, 0.8283, 0.6369, 0.8438, 0.5994, 0.8283, 0.5994, 0.8283, 0.6369, 0.8438, 0.6369, 0.7708, 0.5685, 0.7708, 0.5994, 0.7812, 0.5994, 0.7813, 0.5685, 0.7708, 0.5994, 0.7708, 0.6369, 0.7813, 0.6369, 0.7812, 0.5994, 0.7812, 0.5994, 0.7813, 0.6369, 0.7917, 0.6369, 0.7917, 0.5994, 0.7813, 0.5685, 0.7812, 0.5994, 0.7917, 0.5994, 0.7917, 0.5685, 0.7917, 0.5685, 0.7917, 0.5994, 0.8023, 0.5994, 0.8023, 0.5685, 0.7917, 0.5994, 0.7917, 0.6369, 0.8023, 0.6369, 0.8023, 0.5994, 0.8023, 0.5994, 0.8023, 0.6369, 0.8142, 0.6369, 0.8142, 0.5994, 0.8023, 0.5685, 0.8023, 0.5994, 0.8142, 0.5994, 0.8142, 0.5685, 0.7917, 0.5, 0.7917, 0.5354, 0.8023, 0.5354, 0.8023, 0.5, 0.7917, 0.5354, 0.7917, 0.5685, 0.8023, 0.5685, 0.8023, 0.5354, 0.8023, 0.5354, 0.8023, 0.5685, 0.8142, 0.5685, 0.8142, 0.5354, 0.8023, 0.5, 0.8023, 0.5354, 0.8142, 0.5354, 0.8142, 0.5, 0.7708, 0.5, 0.7708, 0.5354, 0.7812, 0.5354, 0.7813, 0.5, 0.7708, 0.5354, 0.7708, 0.5685, 0.7813, 0.5685, 0.7812, 0.5354, 0.7812, 0.5354, 0.7813, 0.5685, 0.7917, 0.5685, 0.7917, 0.5354, 0.7813, 0.5, 0.7812, 0.5354, 0.7917, 0.5354, 0.7917, 0.5, 0.8438, 0.5, 0.8283, 0.5, 0.8283, 0.5354, 0.8438, 0.5354, 0.8283, 0.5, 0.8142, 0.5, 0.8142, 0.5354, 0.8283, 0.5354, 0.8283, 0.5354, 0.8142, 0.5354, 0.8142, 0.5685, 0.8283, 0.5685, 0.8438, 0.5354, 0.8283, 0.5354, 0.8283, 0.5685, 0.8438, 0.5685, 0.875, 0.5, 0.8594, 0.5, 0.8594, 0.5354, 0.875, 0.5354, 0.8594, 0.5, 0.8438, 0.5, 0.8438, 0.5354, 0.8594, 0.5354, 0.8594, 0.5354, 0.8438, 0.5354, 0.8438, 0.5685, 0.8594, 0.5685, 0.875, 0.5354, 0.8594, 0.5354, 0.8594, 0.5685, 0.875, 0.5685, 0.75, 0.5, 0.75, 0.5354, 0.7604, 0.5354, 0.7604, 0.5, 0.75, 0.5354, 0.75, 0.5685, 0.7604, 0.5685, 0.7604, 0.5354, 0.7604, 0.5354, 0.7604, 0.5685, 0.7708, 0.5685, 0.7708, 0.5354, 0.7604, 0.5, 0.7604, 0.5354, 0.7708, 0.5354, 0.7708, 0.5, 0.7917, 0.6369, 0.7917, 0.689, 0.8023, 0.689, 0.8023, 0.6369, 0.7917, 0.689, 0.7917, 0.75, 0.8023, 0.75, 0.8023, 0.689, 0.8023, 0.689, 0.8023, 0.75, 0.8142, 0.75, 0.8142, 0.689, 0.8023, 0.6369, 0.8023, 0.689, 0.8142, 0.689, 0.8142, 0.6369, 0.7708, 0.6369, 0.7708, 0.689, 0.7812, 0.689, 0.7813, 0.6369, 0.7708, 0.689, 0.7708, 0.75, 0.7812, 0.75, 0.7812, 0.689, 0.7812, 0.689, 0.7812, 0.75, 0.7917, 0.75, 0.7917, 0.689, 0.7813, 0.6369, 0.7812, 0.689, 0.7917, 0.689, 0.7917, 0.6369, 0.8438, 0.6369, 0.8283, 0.6369, 0.8283, 0.689, 0.8438, 0.689, 0.8283, 0.6369, 0.8142, 0.6369, 0.8142, 0.689, 0.8283, 0.689, 0.8283, 0.689, 0.8142, 0.689, 0.8142, 0.75, 0.8283, 0.75, 0.8438, 0.689, 0.8283, 0.689, 0.8283, 0.75, 0.8438, 0.75, 0.875, 0.6369, 0.8594, 0.6369, 0.8594, 0.689, 0.875, 0.689, 0.8594, 0.6369, 0.8438, 0.6369, 0.8438, 0.689, 0.8594, 0.689, 0.8594, 0.689, 0.8438, 0.689, 0.8438, 0.75, 0.8594, 0.75, 0.875, 0.689, 0.8594, 0.689, 0.8594, 0.75, 0.875, 0.75, 0.75, 0.6369, 0.75, 0.689, 0.7604, 0.689, 0.7604, 0.6369, 0.75, 0.689, 0.75, 0.75, 0.7604, 0.75, 0.7604, 0.689, 0.7604, 0.689, 0.7604, 0.75, 0.7708, 0.75, 0.7708, 0.689, 0.7604, 0.6369, 0.7604, 0.689, 0.7708, 0.689, 0.7708, 0.6369, 0.75, 0.5685, 0.75, 0.5994, 0.7604, 0.5994, 0.7604, 0.5685, 0.75, 0.5994, 0.75, 0.6369, 0.7604, 0.6369, 0.7604, 0.5994, 0.7604, 0.5994, 0.7604, 0.6369, 0.7708, 0.6369, 0.7708, 0.5994, 0.7604, 0.5685, 0.7604, 0.5994, 0.7708, 0.5994, 0.7708, 0.5685, 0.875, 0.5685, 0.8594, 0.5685, 0.8594, 0.5994, 0.875, 0.5994, 0.8594, 0.5685, 0.8438, 0.5685, 0.8438, 0.5994, 0.8594, 0.5994, 0.8594, 0.5994, 0.8438, 0.5994, 0.8438, 0.6369, 0.8594, 0.6369, 0.875, 0.5994, 0.8594, 0.5994, 0.8594, 0.6369, 0.875, 0.6369, 0.8438, 0.5685, 0.8283, 0.5685, 0.8283, 0.5994, 0.8438, 0.5994, 0.8283, 0.5685, 0.8142, 0.5685, 0.8142, 0.5994, 0.8283, 0.5994, 0.8283, 0.5994, 0.8142, 0.5994, 0.8142, 0.6369, 0.8283, 0.6369, 0.8438, 0.5994, 0.8283, 0.5994, 0.8283, 0.6369, 0.8438, 0.6369, 0.7708, 0.5685, 0.7708, 0.5994, 0.7812, 0.5994, 0.7813, 0.5685, 0.7708, 0.5994, 0.7708, 0.6369, 0.7813, 0.6369, 0.7812, 0.5994, 0.7812, 0.5994, 0.7813, 0.6369, 0.7917, 0.6369, 0.7917, 0.5994, 0.7813, 0.5685, 0.7812, 0.5994, 0.7917, 0.5994, 0.7917, 0.5685, 0.7917, 0.5685, 0.7917, 0.5994, 0.8023, 0.5994, 0.8023, 0.5685, 0.7917, 0.5994, 0.7917, 0.6369, 0.8023, 0.6369, 0.8023, 0.5994, 0.8023, 0.5994, 0.8023, 0.6369, 0.8142, 0.6369, 0.8142, 0.5994, 0.8023, 0.5685, 0.8023, 0.5994, 0.8142, 0.5994, 0.8142, 0.5685, 0.7917, 0.5, 0.7917, 0.5354, 0.8023, 0.5354, 0.8023, 0.5, 0.7917, 0.5354, 0.7917, 0.5685, 0.8023, 0.5685, 0.8023, 0.5354, 0.8023, 0.5354, 0.8023, 0.5685, 0.8142, 0.5685, 0.8142, 0.5354, 0.8023, 0.5, 0.8023, 0.5354, 0.8142, 0.5354, 0.8142, 0.5, 0.7708, 0.5, 0.7708, 0.5354, 0.7812, 0.5354, 0.7813, 0.5, 0.7708, 0.5354, 0.7708, 0.5685, 0.7813, 0.5685, 0.7812, 0.5354, 0.7812, 0.5354, 0.7813, 0.5685, 0.7917, 0.5685, 0.7917, 0.5354, 0.7813, 0.5, 0.7812, 0.5354, 0.7917, 0.5354, 0.7917, 0.5, 0.8438, 0.5, 0.8283, 0.5, 0.8283, 0.5354, 0.8438, 0.5354, 0.8283, 0.5, 0.8142, 0.5, 0.8142, 0.5354, 0.8283, 0.5354, 0.8283, 0.5354, 0.8142, 0.5354, 0.8142, 0.5685, 0.8283, 0.5685, 0.8438, 0.5354, 0.8283, 0.5354, 0.8283, 0.5685, 0.8438, 0.5685, 0.875, 0.5, 0.8594, 0.5, 0.8594, 0.5354, 0.875, 0.5354, 0.8594, 0.5, 0.8438, 0.5, 0.8438, 0.5354, 0.8594, 0.5354, 0.8594, 0.5354, 0.8438, 0.5354, 0.8438, 0.5685, 0.8594, 0.5685, 0.875, 0.5354, 0.8594, 0.5354, 0.8594, 0.5685, 0.875, 0.5685, 0.75, 0.5, 0.75, 0.5354, 0.7604, 0.5354, 0.7604, 0.5, 0.75, 0.5354, 0.75, 0.5685, 0.7604, 0.5685, 0.7604, 0.5354, 0.7604, 0.5354, 0.7604, 0.5685, 0.7708, 0.5685, 0.7708, 0.5354, 0.7604, 0.5, 0.7604, 0.5354, 0.7708, 0.5354, 0.7708, 0.5, 0.7917, 0.6369, 0.8023, 0.6369, 0.8023, 0.6864, 0.7917, 0.6864, 0.8023, 0.6369, 0.8142, 0.6369, 0.8142, 0.6864, 0.8023, 0.6864, 0.8023, 0.6864, 0.8142, 0.6864, 0.8142, 0.7292, 0.8023, 0.7292, 0.7917, 0.6864, 0.8023, 0.6864, 0.8023, 0.7292, 0.7917, 0.7292, 0.7708, 0.6369, 0.7813, 0.6369, 0.7812, 0.6864, 0.7708, 0.6864, 0.7813, 0.6369, 0.7917, 0.6369, 0.7917, 0.6864, 0.7812, 0.6864, 0.7812, 0.6864, 0.7917, 0.6864, 0.7917, 0.7292, 0.7813, 0.7292, 0.7708, 0.6864, 0.7812, 0.6864, 0.7813, 0.7292, 0.7708, 0.7292, 0.8438, 0.6369, 0.8438, 0.6864, 0.8283, 0.6864, 0.8283, 0.6369, 0.8438, 0.6864, 0.8438, 0.7292, 0.8283, 0.7292, 0.8283, 0.6864, 0.8283, 0.6864, 0.8283, 0.7292, 0.8142, 0.7292, 0.8142, 0.6864, 0.8283, 0.6369, 0.8283, 0.6864, 0.8142, 0.6864, 0.8142, 0.6369, 0.8698, 0.6369, 0.8693, 0.685, 0.8586, 0.686, 0.8587, 0.6369, 0.8693, 0.685, 0.8672, 0.7188, 0.8584, 0.7274, 0.8586, 0.686, 0.8586, 0.686, 0.8584, 0.7274, 0.8438, 0.7292, 0.8438, 0.6864, 0.8587, 0.6369, 0.8586, 0.686, 0.8438, 0.6864, 0.8438, 0.6369, 0.75, 0.6369, 0.7604, 0.6369, 0.7605, 0.6864, 0.7504, 0.6864, 0.7604, 0.6369, 0.7708, 0.6369, 0.7708, 0.6864, 0.7605, 0.6864, 0.7605, 0.6864, 0.7708, 0.6864, 0.7708, 0.7292, 0.7609, 0.7292, 0.7504, 0.6864, 0.7605, 0.6864, 0.7609, 0.7292, 0.7535, 0.7292, 0.75, 0.5685, 0.7604, 0.5685, 0.7604, 0.5994, 0.75, 0.5994, 0.7604, 0.5685, 0.7708, 0.5685, 0.7708, 0.5994, 0.7604, 0.5994, 0.7604, 0.5994, 0.7708, 0.5994, 0.7708, 0.6369, 0.7604, 0.6369, 0.75, 0.5994, 0.7604, 0.5994, 0.7604, 0.6369, 0.75, 0.6369, 0.8698, 0.5685, 0.8698, 0.5994, 0.8587, 0.5994, 0.8587, 0.5685, 0.8698, 0.5994, 0.8698, 0.6369, 0.8587, 0.6369, 0.8587, 0.5994, 0.8587, 0.5994, 0.8587, 0.6369, 0.8438, 0.6369, 0.8438, 0.5994, 0.8587, 0.5685, 0.8587, 0.5994, 0.8438, 0.5994, 0.8438, 0.5685, 0.8438, 0.5685, 0.8438, 0.5994, 0.8283, 0.5994, 0.8283, 0.5685, 0.8438, 0.5994, 0.8438, 0.6369, 0.8283, 0.6369, 0.8283, 0.5994, 0.8283, 0.5994, 0.8283, 0.6369, 0.8142, 0.6369, 0.8142, 0.5994, 0.8283, 0.5685, 0.8283, 0.5994, 0.8142, 0.5994, 0.8142, 0.5685, 0.7708, 0.5685, 0.7813, 0.5685, 0.7812, 0.5994, 0.7708, 0.5994, 0.7813, 0.5685, 0.7917, 0.5685, 0.7917, 0.5994, 0.7812, 0.5994, 0.7812, 0.5994, 0.7917, 0.5994, 0.7917, 0.6369, 0.7813, 0.6369, 0.7708, 0.5994, 0.7812, 0.5994, 0.7813, 0.6369, 0.7708, 0.6369, 0.7917, 0.5685, 0.8023, 0.5685, 0.8023, 0.5994, 0.7917, 0.5994, 0.8023, 0.5685, 0.8142, 0.5685, 0.8142, 0.5994, 0.8023, 0.5994, 0.8023, 0.5994, 0.8142, 0.5994, 0.8142, 0.6369, 0.8023, 0.6369, 0.7917, 0.5994, 0.8023, 0.5994, 0.8023, 0.6369, 0.7917, 0.6369, 0.7917, 0.5119, 0.8023, 0.5119, 0.8023, 0.5369, 0.7917, 0.5369, 0.8023, 0.5119, 0.8142, 0.5119, 0.8142, 0.5369, 0.8023, 0.5369, 0.8023, 0.5369, 0.8142, 0.5369, 0.8142, 0.5685, 0.8023, 0.5685, 0.7917, 0.5369, 0.8023, 0.5369, 0.8023, 0.5685, 0.7917, 0.5685, 0.7708, 0.5119, 0.7813, 0.5119, 0.7812, 0.5369, 0.7708, 0.5369, 0.7813, 0.5119, 0.7917, 0.5119, 0.7917, 0.5369, 0.7812, 0.5369, 0.7812, 0.5369, 0.7917, 0.5369, 0.7917, 0.5685, 0.7813, 0.5685, 0.7708, 0.5369, 0.7812, 0.5369, 0.7813, 0.5685, 0.7708, 0.5685, 0.8438, 0.5119, 0.8438, 0.5369, 0.8283, 0.5369, 0.8283, 0.5119, 0.8438, 0.5369, 0.8438, 0.5685, 0.8283, 0.5685, 0.8283, 0.5369, 0.8283, 0.5369, 0.8283, 0.5685, 0.8142, 0.5685, 0.8142, 0.5369, 0.8283, 0.5119, 0.8283, 0.5369, 0.8142, 0.5369, 0.8142, 0.5119, 0.8672, 0.5179, 0.8693, 0.5377, 0.8586, 0.5371, 0.8584, 0.5129, 0.8693, 0.5377, 0.8698, 0.5685, 0.8587, 0.5685, 0.8586, 0.5371, 0.8586, 0.5371, 0.8587, 0.5685, 0.8438, 0.5685, 0.8438, 0.5369, 0.8584, 0.5129, 0.8586, 0.5371, 0.8438, 0.5369, 0.8438, 0.5119, 0.7535, 0.5119, 0.7609, 0.5119, 0.7605, 0.5369, 0.7504, 0.5369, 0.7609, 0.5119, 0.7708, 0.5119, 0.7708, 0.5369, 0.7605, 0.5369, 0.7605, 0.5369, 0.7708, 0.5369, 0.7708, 0.5685, 0.7604, 0.5685, 0.7504, 0.5369, 0.7605, 0.5369, 0.7604, 0.5685, 0.75, 0.5685, 0.7708, 0.7292, 0.7813, 0.7292, 0.7812, 0.7474, 0.7708, 0.7474, 0.7813, 0.7292, 0.7917, 0.7292, 0.7917, 0.7474, 0.7812, 0.7474, 0.7812, 0.7474, 0.7917, 0.7474, 0.7917, 0.75, 0.7812, 0.75, 0.7708, 0.7474, 0.7812, 0.7474, 0.7812, 0.75, 0.7708, 0.75, 0.8438, 0.7292, 0.8584, 0.7274, 0.8586, 0.7449, 0.8438, 0.7474, 0.8584, 0.7274, 0.8672, 0.7188, 0.8693, 0.7274, 0.8586, 0.7449, 0.8586, 0.7449, 0.8693, 0.7274, 0.8698, 0.7292, 0.8587, 0.7474, 0.8438, 0.7474, 0.8586, 0.7449, 0.8587, 0.7474, 0.8438, 0.75, 0.7535, 0.7292, 0.7609, 0.7292, 0.7611, 0.747, 0.7564, 0.7457, 0.7609, 0.7292, 0.7708, 0.7292, 0.7708, 0.7474, 0.7611, 0.747, 0.7611, 0.747, 0.7708, 0.7474, 0.7708, 0.75, 0.7609, 0.7474, 0.7564, 0.7457, 0.7611, 0.747, 0.7609, 0.7474, 0.7535, 0.7292, 0.8698, 0.5685, 0.8693, 0.5377, 0.8737, 0.5371, 0.8743, 0.5685, 0.8693, 0.5377, 0.8672, 0.5179, 0.8693, 0.5129, 0.8737, 0.5371, 0.8737, 0.5371, 0.8693, 0.5129, 0.8698, 0.5119, 0.8743, 0.5369, 0.8743, 0.5685, 0.8737, 0.5371, 0.8743, 0.5369, 0.875, 0.5685, 0.8438, 0.5119, 0.8283, 0.5119, 0.8283, 0.5015, 0.8438, 0.5015, 0.8283, 0.5119, 0.8142, 0.5119, 0.8142, 0.5015, 0.8283, 0.5015, 0.8283, 0.5015, 0.8142, 0.5015, 0.8142, 0.5, 0.8283, 0.5, 0.8438, 0.5015, 0.8283, 0.5015, 0.8283, 0.5, 0.8438, 0.5, 0.7917, 0.5119, 0.7813, 0.5119, 0.7812, 0.5015, 0.7917, 0.5015, 0.7813, 0.5119, 0.7708, 0.5119, 0.7708, 0.5015, 0.7812, 0.5015, 0.7812, 0.5015, 0.7708, 0.5015, 0.7708, 0.5, 0.7813, 0.5, 0.7917, 0.5015, 0.7812, 0.5015, 0.7813, 0.5, 0.7917, 0.5, 0.8142, 0.5119, 0.8023, 0.5119, 0.8023, 0.5015, 0.8142, 0.5015, 0.8023, 0.5119, 0.7917, 0.5119, 0.7917, 0.5015, 0.8023, 0.5015, 0.8023, 0.5015, 0.7917, 0.5015, 0.7917, 0.5, 0.8023, 0.5, 0.8142, 0.5015, 0.8023, 0.5015, 0.8023, 0.5, 0.8142, 0.5, 0.8672, 0.5179, 0.8584, 0.5129, 0.8586, 0.5029, 0.8693, 0.5129, 0.8584, 0.5129, 0.8438, 0.5119, 0.8438, 0.5015, 0.8586, 0.5029, 0.8586, 0.5029, 0.8438, 0.5015, 0.8438, 0.5, 0.8587, 0.5015, 0.8693, 0.5129, 0.8586, 0.5029, 0.8587, 0.5015, 0.8698, 0.5119, 0.8142, 0.7292, 0.8283, 0.7292, 0.8283, 0.7474, 0.8142, 0.7474, 0.8283, 0.7292, 0.8438, 0.7292, 0.8438, 0.7474, 0.8283, 0.7474, 0.8283, 0.7474, 0.8438, 0.7474, 0.8438, 0.75, 0.8283, 0.75, 0.8142, 0.7474, 0.8283, 0.7474, 0.8283, 0.75, 0.8142, 0.75, 0.7708, 0.5119, 0.7609, 0.5119, 0.7611, 0.5017, 0.7708, 0.5015, 0.7609, 0.5119, 0.7535, 0.5119, 0.7564, 0.5025, 0.7611, 0.5017, 0.7611, 0.5017, 0.7564, 0.5025, 0.7535, 0.5119, 0.7609, 0.5015, 0.7708, 0.5015, 0.7611, 0.5017, 0.7609, 0.5015, 0.7708, 0.5, 0.7917, 0.7292, 0.8023, 0.7292, 0.8023, 0.7474, 0.7917, 0.7474, 0.8023, 0.7292, 0.8142, 0.7292, 0.8142, 0.7474, 0.8023, 0.7474, 0.8023, 0.7474, 0.8142, 0.7474, 0.8142, 0.75, 0.8023, 0.75, 0.7917, 0.7474, 0.8023, 0.7474, 0.8023, 0.75, 0.7917, 0.75, 0.8672, 0.7188, 0.8693, 0.685, 0.8737, 0.686, 0.8693, 0.7274, 0.8693, 0.685, 0.8698, 0.6369, 0.8743, 0.6369, 0.8737, 0.686, 0.8737, 0.686, 0.8743, 0.6369, 0.875, 0.6369, 0.8743, 0.6864, 0.8693, 0.7274, 0.8737, 0.686, 0.8743, 0.6864, 0.8698, 0.7292, 0.8698, 0.6369, 0.8698, 0.5994, 0.8743, 0.5994, 0.8743, 0.6369, 0.8698, 0.5994, 0.8698, 0.5685, 0.8743, 0.5685, 0.8743, 0.5994, 0.8743, 0.5994, 0.8743, 0.5685, 0.875, 0.5685, 0.875, 0.5994, 0.8743, 0.6369, 0.8743, 0.5994, 0.875, 0.5994, 0.875, 0.6369, 0.7917, 0.75, 0.7812, 0.75, 0.7812, 0.7474, 0.7917, 0.7474, 0.7812, 0.75, 0.7708, 0.75, 0.7708, 0.7474, 0.7812, 0.7474, 0.7812, 0.7474, 0.7708, 0.7474, 0.7708, 0.7292, 0.7813, 0.7292, 0.7917, 0.7474, 0.7812, 0.7474, 0.7813, 0.7292, 0.7917, 0.7292, 0.8698, 0.7292, 0.8587, 0.7474, 0.8586, 0.7449, 0.8693, 0.7274, 0.8587, 0.7474, 0.8438, 0.75, 0.8438, 0.7474, 0.8586, 0.7449, 0.8586, 0.7449, 0.8438, 0.7474, 0.8438, 0.7292, 0.8584, 0.7274, 0.8693, 0.7274, 0.8586, 0.7449, 0.8584, 0.7274, 0.8672, 0.7188, 0.7708, 0.75, 0.7609, 0.7474, 0.7611, 0.747, 0.7708, 0.7474, 0.7609, 0.7474, 0.7535, 0.7292, 0.7564, 0.7457, 0.7611, 0.747, 0.7611, 0.747, 0.7564, 0.7457, 0.7535, 0.7292, 0.7609, 0.7292, 0.7708, 0.7474, 0.7611, 0.747, 0.7609, 0.7292, 0.7708, 0.7292, 0.8698, 0.5119, 0.8743, 0.5369, 0.8737, 0.5371, 0.8693, 0.5129, 0.8743, 0.5369, 0.875, 0.5685, 0.8743, 0.5685, 0.8737, 0.5371, 0.8737, 0.5371, 0.8743, 0.5685, 0.8698, 0.5685, 0.8693, 0.5377, 0.8693, 0.5129, 0.8737, 0.5371, 0.8693, 0.5377, 0.8672, 0.5179, 0.8142, 0.5, 0.8283, 0.5, 0.8283, 0.5015, 0.8142, 0.5015, 0.8283, 0.5, 0.8438, 0.5, 0.8438, 0.5015, 0.8283, 0.5015, 0.8283, 0.5015, 0.8438, 0.5015, 0.8438, 0.5119, 0.8283, 0.5119, 0.8142, 0.5015, 0.8283, 0.5015, 0.8283, 0.5119, 0.8142, 0.5119, 0.7708, 0.5, 0.7813, 0.5, 0.7812, 0.5015, 0.7708, 0.5015, 0.7813, 0.5, 0.7917, 0.5, 0.7917, 0.5015, 0.7812, 0.5015, 0.7812, 0.5015, 0.7917, 0.5015, 0.7917, 0.5119, 0.7813, 0.5119, 0.7708, 0.5015, 0.7812, 0.5015, 0.7813, 0.5119, 0.7708, 0.5119, 0.7917, 0.5, 0.8023, 0.5, 0.8023, 0.5015, 0.7917, 0.5015, 0.8023, 0.5, 0.8142, 0.5, 0.8142, 0.5015, 0.8023, 0.5015, 0.8023, 0.5015, 0.8142, 0.5015, 0.8142, 0.5119, 0.8023, 0.5119, 0.7917, 0.5015, 0.8023, 0.5015, 0.8023, 0.5119, 0.7917, 0.5119, 0.8438, 0.5, 0.8587, 0.5015, 0.8586, 0.5029, 0.8438, 0.5015, 0.8587, 0.5015, 0.8698, 0.5119, 0.8693, 0.5129, 0.8586, 0.5029, 0.8586, 0.5029, 0.8693, 0.5129, 0.8672, 0.5179, 0.8584, 0.5129, 0.8438, 0.5015, 0.8586, 0.5029, 0.8584, 0.5129, 0.8438, 0.5119, 0.8438, 0.75, 0.8283, 0.75, 0.8283, 0.7474, 0.8438, 0.7474, 0.8283, 0.75, 0.8142, 0.75, 0.8142, 0.7474, 0.8283, 0.7474, 0.8283, 0.7474, 0.8142, 0.7474, 0.8142, 0.7292, 0.8283, 0.7292, 0.8438, 0.7474, 0.8283, 0.7474, 0.8283, 0.7292, 0.8438, 0.7292, 0.7535, 0.5119, 0.7609, 0.5015, 0.7611, 0.5017, 0.7564, 0.5025, 0.7609, 0.5015, 0.7708, 0.5, 0.7708, 0.5015, 0.7611, 0.5017, 0.7611, 0.5017, 0.7708, 0.5015, 0.7708, 0.5119, 0.7609, 0.5119, 0.7564, 0.5025, 0.7611, 0.5017, 0.7609, 0.5119, 0.7535, 0.5119, 0.8142, 0.75, 0.8023, 0.75, 0.8023, 0.7474, 0.8142, 0.7474, 0.8023, 0.75, 0.7917, 0.75, 0.7917, 0.7474, 0.8023, 0.7474, 0.8023, 0.7474, 0.7917, 0.7474, 0.7917, 0.7292, 0.8023, 0.7292, 0.8142, 0.7474, 0.8023, 0.7474, 0.8023, 0.7292, 0.8142, 0.7292, 0.875, 0.6369, 0.8743, 0.6864, 0.8737, 0.686, 0.8743, 0.6369, 0.8743, 0.6864, 0.8698, 0.7292, 0.8693, 0.7274, 0.8737, 0.686, 0.8737, 0.686, 0.8693, 0.7274, 0.8672, 0.7188, 0.8693, 0.685, 0.8743, 0.6369, 0.8737, 0.686, 0.8693, 0.685, 0.8698, 0.6369, 0.875, 0.5685, 0.875, 0.5994, 0.8743, 0.5994, 0.8743, 0.5685, 0.875, 0.5994, 0.875, 0.6369, 0.8743, 0.6369, 0.8743, 0.5994, 0.8743, 0.5994, 0.8743, 0.6369, 0.8698, 0.6369, 0.8698, 0.5994, 0.8743, 0.5685, 0.8743, 0.5994, 0.8698, 0.5994, 0.8698, 0.5685])
me_cube.materials.append(mat_material)
me_cube.use_remesh_preserve_volume = False
me_cube.use_remesh_preserve_attributes = False
me_cube.use_mirror_vertex_groups = False
me_cube.update()

# ---- objects
ob_paperplane = bpy.data.objects.new('PaperPlane', me_cube)
ob_light = bpy.data.objects.new('Light', light_light)
ob_camera = bpy.data.objects.new('Camera', cam_camera)

# ---- transforms, parenting, visibility, modifiers, constraints
ob_paperplane.location = (0.0, 0.0, 0.0)
ob_paperplane.lock_rotations_4d = False
ob_paperplane.empty_display_type = 'ARROWS'
ob_paperplane.lineart.crease_threshold = 0.0
ob_light.location = (4.076, 1.005, 5.904)
ob_light.rotation_euler = (0.6503, 0.05522, 1.866)
ob_light.lock_rotations_4d = False
ob_light.empty_display_type = 'ARROWS'
ob_light.color = (0.0, 0.0, 0.0, 0.0)
ob_light.lineart.crease_threshold = 0.0
ob_camera.location = (7.359, -6.926, 4.958)
ob_camera.rotation_euler = (1.109, 0.0, 0.8149)
ob_camera.lock_rotations_4d = False
ob_camera.empty_display_type = 'ARROWS'
ob_camera.color = (0.0, 0.0, 0.0, 0.0)
ob_camera.display_type = 'WIRE'
ob_camera.lineart.crease_threshold = 0.0

# ---- collection membership
col_collection.objects.link(ob_paperplane)
col_collection.objects.link(ob_light)
col_collection.objects.link(ob_camera)

# ---- scene / render settings (as saved in the file)
scene.camera = ob_camera
scene.frame_start = 1; scene.frame_end = 250; scene.frame_set(1)
scene.render.engine = 'BLENDER_EEVEE_NEXT'
scene.cycles.use_denoising = False
scene.cycles.samples = 128
scene.cycles.sampling_pattern = 'TABULATED_SOBOL'
scene.cycles.use_adaptive_sampling = False
scene.cycles.use_light_tree = False
scene.view_settings.view_transform = 'Filmic'
bpy.context.view_layer.update()
